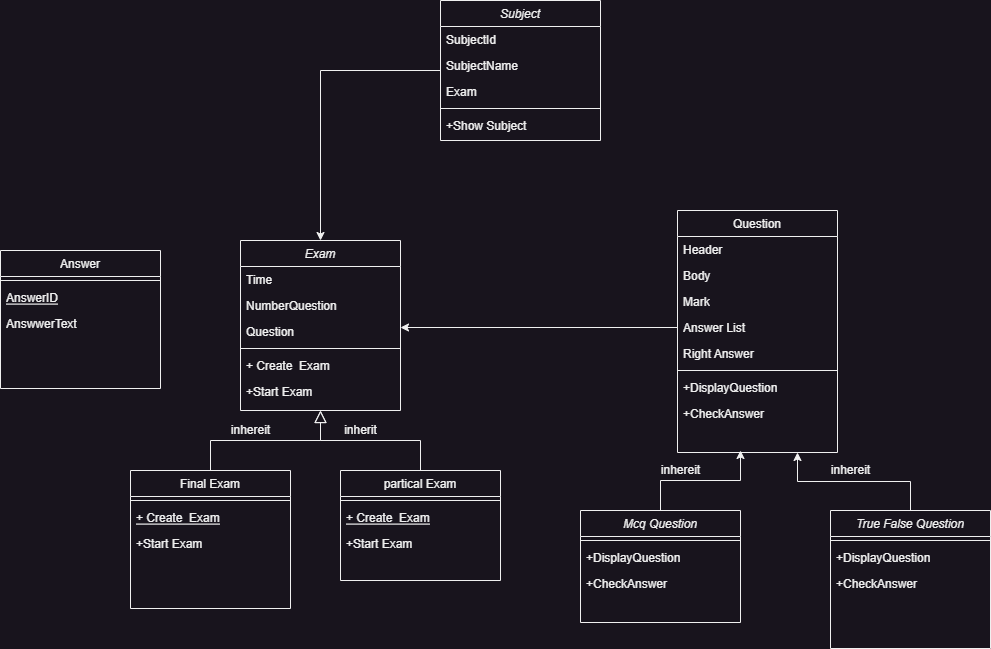

The diagram above was exported from draw.io. Its source (the exported page's mxGraphModel, read from the mxfile embedded in the PNG):
<mxGraphModel dx="1518" dy="1578" grid="1" gridSize="10" guides="1" tooltips="1" connect="1" arrows="1" fold="1" page="1" pageScale="1" pageWidth="827" pageHeight="1169" math="0" shadow="0">
  <root>
    <mxCell id="WIyWlLk6GJQsqaUBKTNV-0" />
    <mxCell id="WIyWlLk6GJQsqaUBKTNV-1" parent="WIyWlLk6GJQsqaUBKTNV-0" />
    <mxCell id="zkfFHV4jXpPFQw0GAbJ--0" value="Exam" style="swimlane;fontStyle=2;align=center;verticalAlign=top;childLayout=stackLayout;horizontal=1;startSize=26;horizontalStack=0;resizeParent=1;resizeLast=0;collapsible=1;marginBottom=0;rounded=0;shadow=0;strokeWidth=1;" parent="WIyWlLk6GJQsqaUBKTNV-1" vertex="1">
      <mxGeometry x="230" y="130" width="160" height="170" as="geometry">
        <mxRectangle x="230" y="130" width="160" height="26" as="alternateBounds" />
      </mxGeometry>
    </mxCell>
    <mxCell id="zkfFHV4jXpPFQw0GAbJ--1" value="Time" style="text;align=left;verticalAlign=top;spacingLeft=4;spacingRight=4;overflow=hidden;rotatable=0;points=[[0,0.5],[1,0.5]];portConstraint=eastwest;" parent="zkfFHV4jXpPFQw0GAbJ--0" vertex="1">
      <mxGeometry y="26" width="160" height="26" as="geometry" />
    </mxCell>
    <mxCell id="zkfFHV4jXpPFQw0GAbJ--2" value="NumberQuestion" style="text;align=left;verticalAlign=top;spacingLeft=4;spacingRight=4;overflow=hidden;rotatable=0;points=[[0,0.5],[1,0.5]];portConstraint=eastwest;rounded=0;shadow=0;html=0;" parent="zkfFHV4jXpPFQw0GAbJ--0" vertex="1">
      <mxGeometry y="52" width="160" height="26" as="geometry" />
    </mxCell>
    <mxCell id="zkfFHV4jXpPFQw0GAbJ--3" value="Question" style="text;align=left;verticalAlign=top;spacingLeft=4;spacingRight=4;overflow=hidden;rotatable=0;points=[[0,0.5],[1,0.5]];portConstraint=eastwest;rounded=0;shadow=0;html=0;" parent="zkfFHV4jXpPFQw0GAbJ--0" vertex="1">
      <mxGeometry y="78" width="160" height="26" as="geometry" />
    </mxCell>
    <mxCell id="zkfFHV4jXpPFQw0GAbJ--4" value="" style="line;html=1;strokeWidth=1;align=left;verticalAlign=middle;spacingTop=-1;spacingLeft=3;spacingRight=3;rotatable=0;labelPosition=right;points=[];portConstraint=eastwest;" parent="zkfFHV4jXpPFQw0GAbJ--0" vertex="1">
      <mxGeometry y="104" width="160" height="8" as="geometry" />
    </mxCell>
    <mxCell id="CcilFg0K_u_y6ouwtXWQ-6" value="+ Create  Exam" style="text;align=left;verticalAlign=top;spacingLeft=4;spacingRight=4;overflow=hidden;rotatable=0;points=[[0,0.5],[1,0.5]];portConstraint=eastwest;" vertex="1" parent="zkfFHV4jXpPFQw0GAbJ--0">
      <mxGeometry y="112" width="160" height="26" as="geometry" />
    </mxCell>
    <mxCell id="zkfFHV4jXpPFQw0GAbJ--5" value="+Start Exam" style="text;align=left;verticalAlign=top;spacingLeft=4;spacingRight=4;overflow=hidden;rotatable=0;points=[[0,0.5],[1,0.5]];portConstraint=eastwest;" parent="zkfFHV4jXpPFQw0GAbJ--0" vertex="1">
      <mxGeometry y="138" width="160" height="26" as="geometry" />
    </mxCell>
    <mxCell id="zkfFHV4jXpPFQw0GAbJ--6" value="Final Exam" style="swimlane;fontStyle=0;align=center;verticalAlign=top;childLayout=stackLayout;horizontal=1;startSize=26;horizontalStack=0;resizeParent=1;resizeLast=0;collapsible=1;marginBottom=0;rounded=0;shadow=0;strokeWidth=1;" parent="WIyWlLk6GJQsqaUBKTNV-1" vertex="1">
      <mxGeometry x="120" y="360" width="160" height="138" as="geometry">
        <mxRectangle x="130" y="380" width="160" height="26" as="alternateBounds" />
      </mxGeometry>
    </mxCell>
    <mxCell id="zkfFHV4jXpPFQw0GAbJ--9" value="" style="line;html=1;strokeWidth=1;align=left;verticalAlign=middle;spacingTop=-1;spacingLeft=3;spacingRight=3;rotatable=0;labelPosition=right;points=[];portConstraint=eastwest;" parent="zkfFHV4jXpPFQw0GAbJ--6" vertex="1">
      <mxGeometry y="26" width="160" height="8" as="geometry" />
    </mxCell>
    <mxCell id="zkfFHV4jXpPFQw0GAbJ--10" value="+ Create  Exam" style="text;align=left;verticalAlign=top;spacingLeft=4;spacingRight=4;overflow=hidden;rotatable=0;points=[[0,0.5],[1,0.5]];portConstraint=eastwest;fontStyle=4" parent="zkfFHV4jXpPFQw0GAbJ--6" vertex="1">
      <mxGeometry y="34" width="160" height="26" as="geometry" />
    </mxCell>
    <mxCell id="zkfFHV4jXpPFQw0GAbJ--11" value="+Start Exam" style="text;align=left;verticalAlign=top;spacingLeft=4;spacingRight=4;overflow=hidden;rotatable=0;points=[[0,0.5],[1,0.5]];portConstraint=eastwest;" parent="zkfFHV4jXpPFQw0GAbJ--6" vertex="1">
      <mxGeometry y="60" width="160" height="26" as="geometry" />
    </mxCell>
    <mxCell id="zkfFHV4jXpPFQw0GAbJ--12" value="" style="endArrow=block;endSize=10;endFill=0;shadow=0;strokeWidth=1;rounded=0;edgeStyle=elbowEdgeStyle;elbow=vertical;" parent="WIyWlLk6GJQsqaUBKTNV-1" source="zkfFHV4jXpPFQw0GAbJ--6" target="zkfFHV4jXpPFQw0GAbJ--0" edge="1">
      <mxGeometry width="160" relative="1" as="geometry">
        <mxPoint x="200" y="203" as="sourcePoint" />
        <mxPoint x="200" y="203" as="targetPoint" />
      </mxGeometry>
    </mxCell>
    <mxCell id="zkfFHV4jXpPFQw0GAbJ--13" value="partical Exam" style="swimlane;fontStyle=0;align=center;verticalAlign=top;childLayout=stackLayout;horizontal=1;startSize=26;horizontalStack=0;resizeParent=1;resizeLast=0;collapsible=1;marginBottom=0;rounded=0;shadow=0;strokeWidth=1;" parent="WIyWlLk6GJQsqaUBKTNV-1" vertex="1">
      <mxGeometry x="330" y="360" width="160" height="110" as="geometry">
        <mxRectangle x="340" y="380" width="170" height="26" as="alternateBounds" />
      </mxGeometry>
    </mxCell>
    <mxCell id="zkfFHV4jXpPFQw0GAbJ--15" value="" style="line;html=1;strokeWidth=1;align=left;verticalAlign=middle;spacingTop=-1;spacingLeft=3;spacingRight=3;rotatable=0;labelPosition=right;points=[];portConstraint=eastwest;" parent="zkfFHV4jXpPFQw0GAbJ--13" vertex="1">
      <mxGeometry y="26" width="160" height="8" as="geometry" />
    </mxCell>
    <mxCell id="CcilFg0K_u_y6ouwtXWQ-8" value="+ Create  Exam" style="text;align=left;verticalAlign=top;spacingLeft=4;spacingRight=4;overflow=hidden;rotatable=0;points=[[0,0.5],[1,0.5]];portConstraint=eastwest;fontStyle=4" vertex="1" parent="zkfFHV4jXpPFQw0GAbJ--13">
      <mxGeometry y="34" width="160" height="26" as="geometry" />
    </mxCell>
    <mxCell id="CcilFg0K_u_y6ouwtXWQ-9" value="+Start Exam" style="text;align=left;verticalAlign=top;spacingLeft=4;spacingRight=4;overflow=hidden;rotatable=0;points=[[0,0.5],[1,0.5]];portConstraint=eastwest;" vertex="1" parent="zkfFHV4jXpPFQw0GAbJ--13">
      <mxGeometry y="60" width="160" height="26" as="geometry" />
    </mxCell>
    <mxCell id="zkfFHV4jXpPFQw0GAbJ--16" value="" style="endArrow=block;endSize=10;endFill=0;shadow=0;strokeWidth=1;rounded=0;edgeStyle=elbowEdgeStyle;elbow=vertical;" parent="WIyWlLk6GJQsqaUBKTNV-1" source="zkfFHV4jXpPFQw0GAbJ--13" target="zkfFHV4jXpPFQw0GAbJ--0" edge="1">
      <mxGeometry width="160" relative="1" as="geometry">
        <mxPoint x="210" y="373" as="sourcePoint" />
        <mxPoint x="310" y="271" as="targetPoint" />
      </mxGeometry>
    </mxCell>
    <mxCell id="zkfFHV4jXpPFQw0GAbJ--17" value="Question" style="swimlane;fontStyle=0;align=center;verticalAlign=top;childLayout=stackLayout;horizontal=1;startSize=26;horizontalStack=0;resizeParent=1;resizeLast=0;collapsible=1;marginBottom=0;rounded=0;shadow=0;strokeWidth=1;" parent="WIyWlLk6GJQsqaUBKTNV-1" vertex="1">
      <mxGeometry x="667" y="100" width="160" height="242" as="geometry">
        <mxRectangle x="550" y="140" width="160" height="26" as="alternateBounds" />
      </mxGeometry>
    </mxCell>
    <mxCell id="zkfFHV4jXpPFQw0GAbJ--18" value="Header" style="text;align=left;verticalAlign=top;spacingLeft=4;spacingRight=4;overflow=hidden;rotatable=0;points=[[0,0.5],[1,0.5]];portConstraint=eastwest;" parent="zkfFHV4jXpPFQw0GAbJ--17" vertex="1">
      <mxGeometry y="26" width="160" height="26" as="geometry" />
    </mxCell>
    <mxCell id="zkfFHV4jXpPFQw0GAbJ--19" value="Body" style="text;align=left;verticalAlign=top;spacingLeft=4;spacingRight=4;overflow=hidden;rotatable=0;points=[[0,0.5],[1,0.5]];portConstraint=eastwest;rounded=0;shadow=0;html=0;" parent="zkfFHV4jXpPFQw0GAbJ--17" vertex="1">
      <mxGeometry y="52" width="160" height="26" as="geometry" />
    </mxCell>
    <mxCell id="zkfFHV4jXpPFQw0GAbJ--20" value="Mark" style="text;align=left;verticalAlign=top;spacingLeft=4;spacingRight=4;overflow=hidden;rotatable=0;points=[[0,0.5],[1,0.5]];portConstraint=eastwest;rounded=0;shadow=0;html=0;" parent="zkfFHV4jXpPFQw0GAbJ--17" vertex="1">
      <mxGeometry y="78" width="160" height="26" as="geometry" />
    </mxCell>
    <mxCell id="zkfFHV4jXpPFQw0GAbJ--21" value="Answer List" style="text;align=left;verticalAlign=top;spacingLeft=4;spacingRight=4;overflow=hidden;rotatable=0;points=[[0,0.5],[1,0.5]];portConstraint=eastwest;rounded=0;shadow=0;html=0;" parent="zkfFHV4jXpPFQw0GAbJ--17" vertex="1">
      <mxGeometry y="104" width="160" height="26" as="geometry" />
    </mxCell>
    <mxCell id="zkfFHV4jXpPFQw0GAbJ--22" value="Right Answer" style="text;align=left;verticalAlign=top;spacingLeft=4;spacingRight=4;overflow=hidden;rotatable=0;points=[[0,0.5],[1,0.5]];portConstraint=eastwest;rounded=0;shadow=0;html=0;" parent="zkfFHV4jXpPFQw0GAbJ--17" vertex="1">
      <mxGeometry y="130" width="160" height="26" as="geometry" />
    </mxCell>
    <mxCell id="zkfFHV4jXpPFQw0GAbJ--23" value="" style="line;html=1;strokeWidth=1;align=left;verticalAlign=middle;spacingTop=-1;spacingLeft=3;spacingRight=3;rotatable=0;labelPosition=right;points=[];portConstraint=eastwest;" parent="zkfFHV4jXpPFQw0GAbJ--17" vertex="1">
      <mxGeometry y="156" width="160" height="8" as="geometry" />
    </mxCell>
    <mxCell id="zkfFHV4jXpPFQw0GAbJ--24" value="+DisplayQuestion" style="text;align=left;verticalAlign=top;spacingLeft=4;spacingRight=4;overflow=hidden;rotatable=0;points=[[0,0.5],[1,0.5]];portConstraint=eastwest;" parent="zkfFHV4jXpPFQw0GAbJ--17" vertex="1">
      <mxGeometry y="164" width="160" height="26" as="geometry" />
    </mxCell>
    <mxCell id="zkfFHV4jXpPFQw0GAbJ--25" value="+CheckAnswer" style="text;align=left;verticalAlign=top;spacingLeft=4;spacingRight=4;overflow=hidden;rotatable=0;points=[[0,0.5],[1,0.5]];portConstraint=eastwest;" parent="zkfFHV4jXpPFQw0GAbJ--17" vertex="1">
      <mxGeometry y="190" width="160" height="26" as="geometry" />
    </mxCell>
    <mxCell id="CcilFg0K_u_y6ouwtXWQ-20" style="edgeStyle=orthogonalEdgeStyle;rounded=0;orthogonalLoop=1;jettySize=auto;html=1;" edge="1" parent="WIyWlLk6GJQsqaUBKTNV-1" source="CcilFg0K_u_y6ouwtXWQ-0">
      <mxGeometry relative="1" as="geometry">
        <mxPoint x="730" y="340" as="targetPoint" />
      </mxGeometry>
    </mxCell>
    <mxCell id="CcilFg0K_u_y6ouwtXWQ-0" value="Mcq Question" style="swimlane;fontStyle=2;align=center;verticalAlign=top;childLayout=stackLayout;horizontal=1;startSize=26;horizontalStack=0;resizeParent=1;resizeLast=0;collapsible=1;marginBottom=0;rounded=0;shadow=0;strokeWidth=1;" vertex="1" parent="WIyWlLk6GJQsqaUBKTNV-1">
      <mxGeometry x="570" y="400" width="160" height="112" as="geometry">
        <mxRectangle x="590" y="400" width="160" height="26" as="alternateBounds" />
      </mxGeometry>
    </mxCell>
    <mxCell id="CcilFg0K_u_y6ouwtXWQ-4" value="" style="line;html=1;strokeWidth=1;align=left;verticalAlign=middle;spacingTop=-1;spacingLeft=3;spacingRight=3;rotatable=0;labelPosition=right;points=[];portConstraint=eastwest;" vertex="1" parent="CcilFg0K_u_y6ouwtXWQ-0">
      <mxGeometry y="26" width="160" height="8" as="geometry" />
    </mxCell>
    <mxCell id="CcilFg0K_u_y6ouwtXWQ-5" value="+DisplayQuestion" style="text;align=left;verticalAlign=top;spacingLeft=4;spacingRight=4;overflow=hidden;rotatable=0;points=[[0,0.5],[1,0.5]];portConstraint=eastwest;" vertex="1" parent="CcilFg0K_u_y6ouwtXWQ-0">
      <mxGeometry y="34" width="160" height="26" as="geometry" />
    </mxCell>
    <mxCell id="CcilFg0K_u_y6ouwtXWQ-16" value="+CheckAnswer" style="text;align=left;verticalAlign=top;spacingLeft=4;spacingRight=4;overflow=hidden;rotatable=0;points=[[0,0.5],[1,0.5]];portConstraint=eastwest;" vertex="1" parent="CcilFg0K_u_y6ouwtXWQ-0">
      <mxGeometry y="60" width="160" height="26" as="geometry" />
    </mxCell>
    <mxCell id="CcilFg0K_u_y6ouwtXWQ-21" style="edgeStyle=orthogonalEdgeStyle;rounded=0;orthogonalLoop=1;jettySize=auto;html=1;entryX=0.75;entryY=1;entryDx=0;entryDy=0;" edge="1" parent="WIyWlLk6GJQsqaUBKTNV-1" source="CcilFg0K_u_y6ouwtXWQ-10" target="zkfFHV4jXpPFQw0GAbJ--17">
      <mxGeometry relative="1" as="geometry" />
    </mxCell>
    <mxCell id="CcilFg0K_u_y6ouwtXWQ-10" value="True False Question" style="swimlane;fontStyle=2;align=center;verticalAlign=top;childLayout=stackLayout;horizontal=1;startSize=26;horizontalStack=0;resizeParent=1;resizeLast=0;collapsible=1;marginBottom=0;rounded=0;shadow=0;strokeWidth=1;" vertex="1" parent="WIyWlLk6GJQsqaUBKTNV-1">
      <mxGeometry x="820" y="400" width="160" height="138" as="geometry">
        <mxRectangle x="590" y="400" width="160" height="26" as="alternateBounds" />
      </mxGeometry>
    </mxCell>
    <mxCell id="CcilFg0K_u_y6ouwtXWQ-14" value="" style="line;html=1;strokeWidth=1;align=left;verticalAlign=middle;spacingTop=-1;spacingLeft=3;spacingRight=3;rotatable=0;labelPosition=right;points=[];portConstraint=eastwest;" vertex="1" parent="CcilFg0K_u_y6ouwtXWQ-10">
      <mxGeometry y="26" width="160" height="8" as="geometry" />
    </mxCell>
    <mxCell id="CcilFg0K_u_y6ouwtXWQ-19" value="+DisplayQuestion" style="text;align=left;verticalAlign=top;spacingLeft=4;spacingRight=4;overflow=hidden;rotatable=0;points=[[0,0.5],[1,0.5]];portConstraint=eastwest;" vertex="1" parent="CcilFg0K_u_y6ouwtXWQ-10">
      <mxGeometry y="34" width="160" height="26" as="geometry" />
    </mxCell>
    <mxCell id="CcilFg0K_u_y6ouwtXWQ-18" value="+CheckAnswer" style="text;align=left;verticalAlign=top;spacingLeft=4;spacingRight=4;overflow=hidden;rotatable=0;points=[[0,0.5],[1,0.5]];portConstraint=eastwest;" vertex="1" parent="CcilFg0K_u_y6ouwtXWQ-10">
      <mxGeometry y="60" width="160" height="26" as="geometry" />
    </mxCell>
    <mxCell id="CcilFg0K_u_y6ouwtXWQ-22" value="inhereit" style="text;html=1;align=center;verticalAlign=middle;resizable=0;points=[];autosize=1;strokeColor=none;fillColor=none;" vertex="1" parent="WIyWlLk6GJQsqaUBKTNV-1">
      <mxGeometry x="640" y="345" width="60" height="30" as="geometry" />
    </mxCell>
    <mxCell id="CcilFg0K_u_y6ouwtXWQ-23" value="inhereit" style="text;html=1;align=center;verticalAlign=middle;resizable=0;points=[];autosize=1;strokeColor=none;fillColor=none;" vertex="1" parent="WIyWlLk6GJQsqaUBKTNV-1">
      <mxGeometry x="810" y="345" width="60" height="30" as="geometry" />
    </mxCell>
    <mxCell id="CcilFg0K_u_y6ouwtXWQ-24" value="inherit" style="text;html=1;align=center;verticalAlign=middle;resizable=0;points=[];autosize=1;strokeColor=none;fillColor=none;" vertex="1" parent="WIyWlLk6GJQsqaUBKTNV-1">
      <mxGeometry x="320" y="305" width="60" height="30" as="geometry" />
    </mxCell>
    <mxCell id="CcilFg0K_u_y6ouwtXWQ-25" value="inhereit" style="text;html=1;align=center;verticalAlign=middle;resizable=0;points=[];autosize=1;strokeColor=none;fillColor=none;" vertex="1" parent="WIyWlLk6GJQsqaUBKTNV-1">
      <mxGeometry x="210" y="305" width="60" height="30" as="geometry" />
    </mxCell>
    <mxCell id="CcilFg0K_u_y6ouwtXWQ-26" style="edgeStyle=orthogonalEdgeStyle;rounded=0;orthogonalLoop=1;jettySize=auto;html=1;entryX=1;entryY=0.346;entryDx=0;entryDy=0;entryPerimeter=0;" edge="1" parent="WIyWlLk6GJQsqaUBKTNV-1" source="zkfFHV4jXpPFQw0GAbJ--21" target="zkfFHV4jXpPFQw0GAbJ--3">
      <mxGeometry relative="1" as="geometry" />
    </mxCell>
    <mxCell id="CcilFg0K_u_y6ouwtXWQ-27" value="Answer" style="swimlane;fontStyle=0;align=center;verticalAlign=top;childLayout=stackLayout;horizontal=1;startSize=26;horizontalStack=0;resizeParent=1;resizeLast=0;collapsible=1;marginBottom=0;rounded=0;shadow=0;strokeWidth=1;" vertex="1" parent="WIyWlLk6GJQsqaUBKTNV-1">
      <mxGeometry x="-10" y="140" width="160" height="138" as="geometry">
        <mxRectangle x="130" y="380" width="160" height="26" as="alternateBounds" />
      </mxGeometry>
    </mxCell>
    <mxCell id="CcilFg0K_u_y6ouwtXWQ-28" value="" style="line;html=1;strokeWidth=1;align=left;verticalAlign=middle;spacingTop=-1;spacingLeft=3;spacingRight=3;rotatable=0;labelPosition=right;points=[];portConstraint=eastwest;" vertex="1" parent="CcilFg0K_u_y6ouwtXWQ-27">
      <mxGeometry y="26" width="160" height="8" as="geometry" />
    </mxCell>
    <mxCell id="CcilFg0K_u_y6ouwtXWQ-29" value="AnswerID" style="text;align=left;verticalAlign=top;spacingLeft=4;spacingRight=4;overflow=hidden;rotatable=0;points=[[0,0.5],[1,0.5]];portConstraint=eastwest;fontStyle=4" vertex="1" parent="CcilFg0K_u_y6ouwtXWQ-27">
      <mxGeometry y="34" width="160" height="26" as="geometry" />
    </mxCell>
    <mxCell id="CcilFg0K_u_y6ouwtXWQ-30" value="AnswwerText" style="text;align=left;verticalAlign=top;spacingLeft=4;spacingRight=4;overflow=hidden;rotatable=0;points=[[0,0.5],[1,0.5]];portConstraint=eastwest;" vertex="1" parent="CcilFg0K_u_y6ouwtXWQ-27">
      <mxGeometry y="60" width="160" height="26" as="geometry" />
    </mxCell>
    <mxCell id="CcilFg0K_u_y6ouwtXWQ-38" style="edgeStyle=orthogonalEdgeStyle;rounded=0;orthogonalLoop=1;jettySize=auto;html=1;" edge="1" parent="WIyWlLk6GJQsqaUBKTNV-1" source="CcilFg0K_u_y6ouwtXWQ-31" target="zkfFHV4jXpPFQw0GAbJ--0">
      <mxGeometry relative="1" as="geometry" />
    </mxCell>
    <mxCell id="CcilFg0K_u_y6ouwtXWQ-31" value="Subject" style="swimlane;fontStyle=2;align=center;verticalAlign=top;childLayout=stackLayout;horizontal=1;startSize=26;horizontalStack=0;resizeParent=1;resizeLast=0;collapsible=1;marginBottom=0;rounded=0;shadow=0;strokeWidth=1;" vertex="1" parent="WIyWlLk6GJQsqaUBKTNV-1">
      <mxGeometry x="430" y="-110" width="160" height="140" as="geometry">
        <mxRectangle x="230" y="130" width="160" height="26" as="alternateBounds" />
      </mxGeometry>
    </mxCell>
    <mxCell id="CcilFg0K_u_y6ouwtXWQ-32" value="SubjectId" style="text;align=left;verticalAlign=top;spacingLeft=4;spacingRight=4;overflow=hidden;rotatable=0;points=[[0,0.5],[1,0.5]];portConstraint=eastwest;" vertex="1" parent="CcilFg0K_u_y6ouwtXWQ-31">
      <mxGeometry y="26" width="160" height="26" as="geometry" />
    </mxCell>
    <mxCell id="CcilFg0K_u_y6ouwtXWQ-33" value="SubjectName " style="text;align=left;verticalAlign=top;spacingLeft=4;spacingRight=4;overflow=hidden;rotatable=0;points=[[0,0.5],[1,0.5]];portConstraint=eastwest;rounded=0;shadow=0;html=0;" vertex="1" parent="CcilFg0K_u_y6ouwtXWQ-31">
      <mxGeometry y="52" width="160" height="26" as="geometry" />
    </mxCell>
    <mxCell id="CcilFg0K_u_y6ouwtXWQ-34" value="Exam" style="text;align=left;verticalAlign=top;spacingLeft=4;spacingRight=4;overflow=hidden;rotatable=0;points=[[0,0.5],[1,0.5]];portConstraint=eastwest;rounded=0;shadow=0;html=0;" vertex="1" parent="CcilFg0K_u_y6ouwtXWQ-31">
      <mxGeometry y="78" width="160" height="26" as="geometry" />
    </mxCell>
    <mxCell id="CcilFg0K_u_y6ouwtXWQ-35" value="" style="line;html=1;strokeWidth=1;align=left;verticalAlign=middle;spacingTop=-1;spacingLeft=3;spacingRight=3;rotatable=0;labelPosition=right;points=[];portConstraint=eastwest;" vertex="1" parent="CcilFg0K_u_y6ouwtXWQ-31">
      <mxGeometry y="104" width="160" height="8" as="geometry" />
    </mxCell>
    <mxCell id="CcilFg0K_u_y6ouwtXWQ-36" value="+Show Subject" style="text;align=left;verticalAlign=top;spacingLeft=4;spacingRight=4;overflow=hidden;rotatable=0;points=[[0,0.5],[1,0.5]];portConstraint=eastwest;" vertex="1" parent="CcilFg0K_u_y6ouwtXWQ-31">
      <mxGeometry y="112" width="160" height="26" as="geometry" />
    </mxCell>
  </root>
</mxGraphModel>